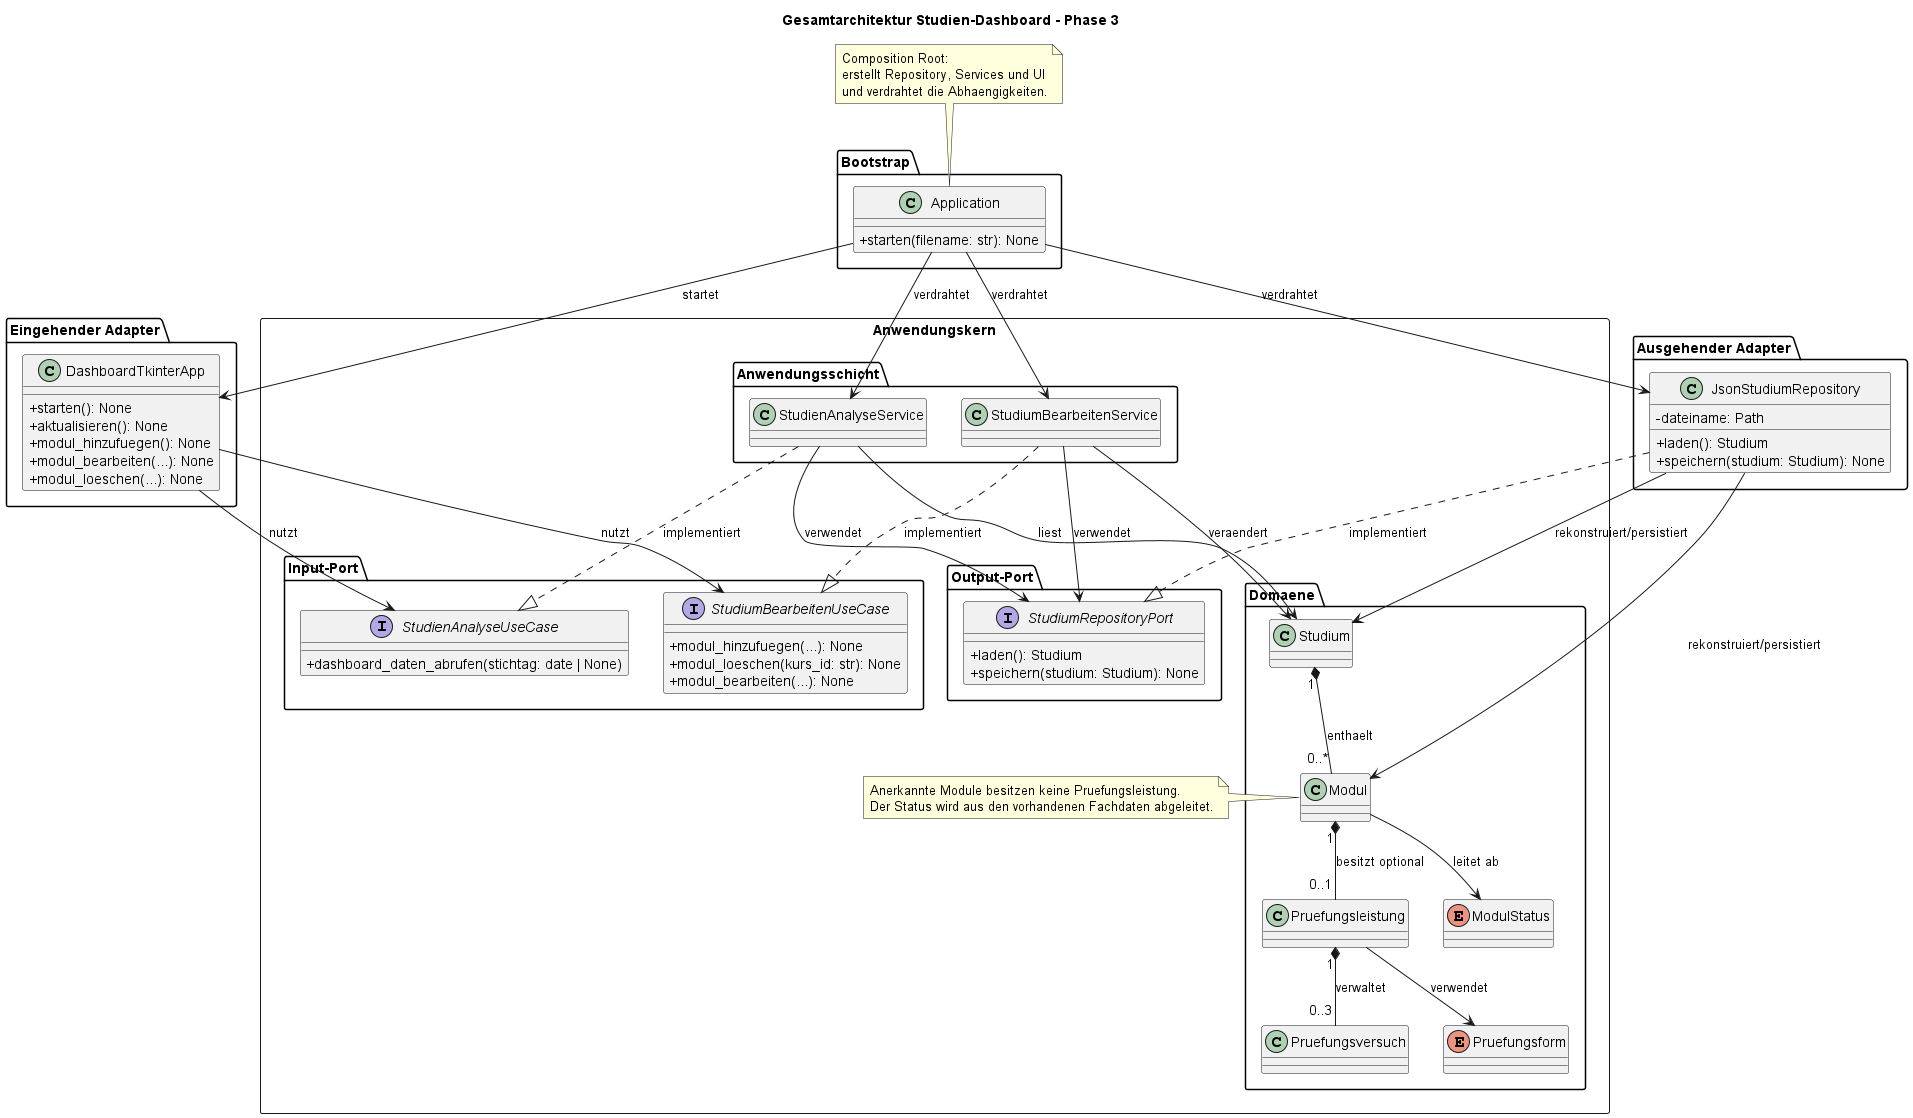

The diagram above was rendered by PlantUML. Its source (embedded in the PNG):
@startuml
skinparam classAttributeIconSize 0
top to bottom direction

title Gesamtarchitektur Studien-Dashboard - Phase 3

package "Bootstrap" {
  class Application {
    + starten(filename: str): None
  }
}

package "Eingehender Adapter" {
  class DashboardTkinterApp {
    + starten(): None
    + aktualisieren(): None
    + modul_hinzufuegen(): None
    + modul_bearbeiten(...): None
    + modul_loeschen(...): None
  }
}

package "Ausgehender Adapter" {
  class JsonStudiumRepository {
    - dateiname: Path
    + laden(): Studium
    + speichern(studium: Studium): None
  }
}

rectangle "Anwendungskern" {
  package "Input-Port" {
    interface StudienAnalyseUseCase {
      + dashboard_daten_abrufen(stichtag: date | None)
    }

    interface StudiumBearbeitenUseCase {
      + modul_hinzufuegen(...): None
      + modul_loeschen(kurs_id: str): None
      + modul_bearbeiten(...): None
    }
  }

  package "Anwendungsschicht" {
    class StudienAnalyseService
    class StudiumBearbeitenService
  }

  package "Output-Port" {
    interface StudiumRepositoryPort {
      + laden(): Studium
      + speichern(studium: Studium): None
    }
  }

  package "Domaene" {
    class Studium
    class Modul
    class Pruefungsleistung
    class Pruefungsversuch

    enum ModulStatus
    enum Pruefungsform
  }
  note right of Modul
    Anerkannte Module besitzen keine Pruefungsleistung.
    Der Status wird aus den vorhandenen Fachdaten abgeleitet.
  end note

}

Application --> DashboardTkinterApp : startet
Application --> StudienAnalyseService : verdrahtet
Application --> StudiumBearbeitenService : verdrahtet
Application --> JsonStudiumRepository : verdrahtet

DashboardTkinterApp --> StudienAnalyseUseCase : nutzt
DashboardTkinterApp --> StudiumBearbeitenUseCase : nutzt

StudienAnalyseService ..|> StudienAnalyseUseCase : implementiert
StudiumBearbeitenService ..|> StudiumBearbeitenUseCase : implementiert

StudienAnalyseService --> StudiumRepositoryPort : verwendet
StudiumBearbeitenService --> StudiumRepositoryPort : verwendet
JsonStudiumRepository ..|> StudiumRepositoryPort : implementiert
JsonStudiumRepository --> Studium : rekonstruiert/persistiert
JsonStudiumRepository --> Modul : rekonstruiert/persistiert

StudienAnalyseService --> Studium : liest
StudiumBearbeitenService --> Studium : veraendert

Studium "1" *-- "0..*" Modul : enthaelt
Modul "1" *-- "0..1" Pruefungsleistung : besitzt optional
Pruefungsleistung "1" *-- "0..3" Pruefungsversuch : verwaltet

Modul --> ModulStatus : leitet ab
Pruefungsleistung --> Pruefungsform : verwendet

note top of Application
  Composition Root:
  erstellt Repository, Services und UI
  und verdrahtet die Abhaengigkeiten.
end note

@enduml